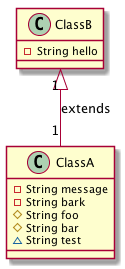

The diagram above was rendered by PlantUML. Its source (embedded in the PNG):
@startuml
class ClassA{
-String message
-String bark
#String foo
#String bar
~String test
}

class ClassB{
-String hello
}

ClassB  "1" <|--  "1"  ClassA : extends
@enduml